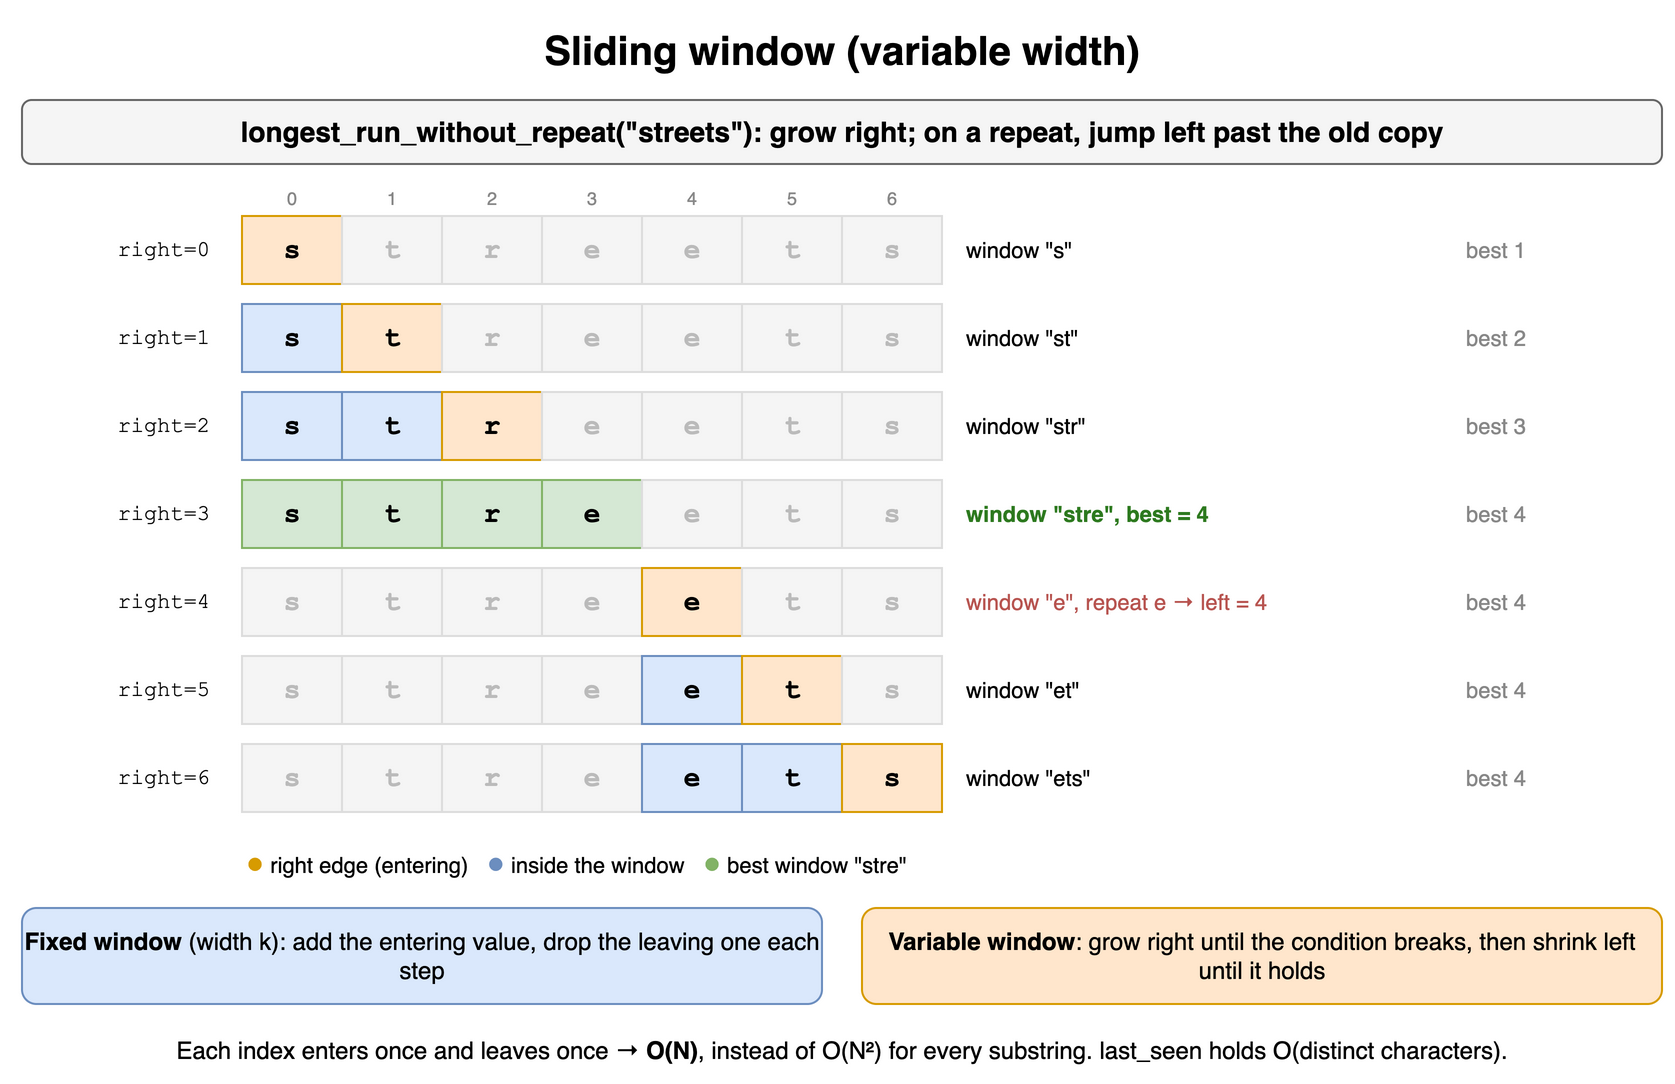

The diagram above was exported from draw.io. Its source (the exported page's mxGraphModel, read from the mxfile embedded in the PNG):
<mxGraphModel dx="900" dy="552" grid="1" gridSize="10" guides="1" tooltips="1" connect="1" arrows="1" fold="1" page="1" pageScale="1" pageWidth="900" pageHeight="552" math="0" shadow="0">
  <root>
    <mxCell id="0" />
    <mxCell id="1" parent="0" />
    <mxCell id="c12c1" value="Sliding window (variable width)" style="text;html=1;align=center;verticalAlign=middle;whiteSpace=wrap;fontSize=20;fontStyle=1;" vertex="1" parent="1">
      <mxGeometry x="40" y="10" width="820" height="30" as="geometry" />
    </mxCell>
    <mxCell id="c12c2" value="longest_run_without_repeat(&quot;streets&quot;): grow right; on a repeat, jump left past the old copy" style="rounded=1;whiteSpace=wrap;html=1;fillColor=#f5f5f5;strokeColor=#666666;fontStyle=1;fontSize=14;" vertex="1" parent="1">
      <mxGeometry x="40" y="50" width="820" height="32" as="geometry" />
    </mxCell>
    <mxCell id="c12c3" value="0" style="text;html=1;align=center;verticalAlign=middle;whiteSpace=wrap;fontSize=9;fontColor=#888888;" vertex="1" parent="1">
      <mxGeometry x="150" y="92" width="50" height="14" as="geometry" />
    </mxCell>
    <mxCell id="c12c4" value="1" style="text;html=1;align=center;verticalAlign=middle;whiteSpace=wrap;fontSize=9;fontColor=#888888;" vertex="1" parent="1">
      <mxGeometry x="200" y="92" width="50" height="14" as="geometry" />
    </mxCell>
    <mxCell id="c12c5" value="2" style="text;html=1;align=center;verticalAlign=middle;whiteSpace=wrap;fontSize=9;fontColor=#888888;" vertex="1" parent="1">
      <mxGeometry x="250" y="92" width="50" height="14" as="geometry" />
    </mxCell>
    <mxCell id="c12c6" value="3" style="text;html=1;align=center;verticalAlign=middle;whiteSpace=wrap;fontSize=9;fontColor=#888888;" vertex="1" parent="1">
      <mxGeometry x="300" y="92" width="50" height="14" as="geometry" />
    </mxCell>
    <mxCell id="c12c7" value="4" style="text;html=1;align=center;verticalAlign=middle;whiteSpace=wrap;fontSize=9;fontColor=#888888;" vertex="1" parent="1">
      <mxGeometry x="350" y="92" width="50" height="14" as="geometry" />
    </mxCell>
    <mxCell id="c12c8" value="5" style="text;html=1;align=center;verticalAlign=middle;whiteSpace=wrap;fontSize=9;fontColor=#888888;" vertex="1" parent="1">
      <mxGeometry x="400" y="92" width="50" height="14" as="geometry" />
    </mxCell>
    <mxCell id="c12c9" value="6" style="text;html=1;align=center;verticalAlign=middle;whiteSpace=wrap;fontSize=9;fontColor=#888888;" vertex="1" parent="1">
      <mxGeometry x="450" y="92" width="50" height="14" as="geometry" />
    </mxCell>
    <mxCell id="c12c10" value="s" style="rounded=0;whiteSpace=wrap;html=1;fontStyle=1;fontSize=14;fillColor=#ffe6cc;strokeColor=#d79b00;fontFamily=Courier New;" vertex="1" parent="1">
      <mxGeometry x="150" y="108" width="50" height="34" as="geometry" />
    </mxCell>
    <mxCell id="c12c11" value="t" style="rounded=0;whiteSpace=wrap;html=1;fillColor=#f5f5f5;strokeColor=#dddddd;fontColor=#bbbbbb;fontStyle=1;fontSize=14;fontFamily=Courier New;" vertex="1" parent="1">
      <mxGeometry x="200" y="108" width="50" height="34" as="geometry" />
    </mxCell>
    <mxCell id="c12c12" value="r" style="rounded=0;whiteSpace=wrap;html=1;fillColor=#f5f5f5;strokeColor=#dddddd;fontColor=#bbbbbb;fontStyle=1;fontSize=14;fontFamily=Courier New;" vertex="1" parent="1">
      <mxGeometry x="250" y="108" width="50" height="34" as="geometry" />
    </mxCell>
    <mxCell id="c12c13" value="e" style="rounded=0;whiteSpace=wrap;html=1;fillColor=#f5f5f5;strokeColor=#dddddd;fontColor=#bbbbbb;fontStyle=1;fontSize=14;fontFamily=Courier New;" vertex="1" parent="1">
      <mxGeometry x="300" y="108" width="50" height="34" as="geometry" />
    </mxCell>
    <mxCell id="c12c14" value="e" style="rounded=0;whiteSpace=wrap;html=1;fillColor=#f5f5f5;strokeColor=#dddddd;fontColor=#bbbbbb;fontStyle=1;fontSize=14;fontFamily=Courier New;" vertex="1" parent="1">
      <mxGeometry x="350" y="108" width="50" height="34" as="geometry" />
    </mxCell>
    <mxCell id="c12c15" value="t" style="rounded=0;whiteSpace=wrap;html=1;fillColor=#f5f5f5;strokeColor=#dddddd;fontColor=#bbbbbb;fontStyle=1;fontSize=14;fontFamily=Courier New;" vertex="1" parent="1">
      <mxGeometry x="400" y="108" width="50" height="34" as="geometry" />
    </mxCell>
    <mxCell id="c12c16" value="s" style="rounded=0;whiteSpace=wrap;html=1;fillColor=#f5f5f5;strokeColor=#dddddd;fontColor=#bbbbbb;fontStyle=1;fontSize=14;fontFamily=Courier New;" vertex="1" parent="1">
      <mxGeometry x="450" y="108" width="50" height="34" as="geometry" />
    </mxCell>
    <mxCell id="c12c17" value="right=0" style="text;html=1;align=center;verticalAlign=middle;whiteSpace=wrap;fontSize=11;align=right;fontFamily=Courier New;" vertex="1" parent="1">
      <mxGeometry x="40" y="108" width="96" height="34" as="geometry" />
    </mxCell>
    <mxCell id="c12c18" value="window &quot;s&quot;" style="text;html=1;align=center;verticalAlign=middle;whiteSpace=wrap;fontSize=11;align=left;" vertex="1" parent="1">
      <mxGeometry x="510" y="108" width="240" height="34" as="geometry" />
    </mxCell>
    <mxCell id="c12c19" value="best 1" style="text;html=1;align=center;verticalAlign=middle;whiteSpace=wrap;fontSize=11;align=left;fontColor=#888888;" vertex="1" parent="1">
      <mxGeometry x="760" y="108" width="80" height="34" as="geometry" />
    </mxCell>
    <mxCell id="c12c20" value="s" style="rounded=0;whiteSpace=wrap;html=1;fontStyle=1;fontSize=14;fillColor=#dae8fc;strokeColor=#6c8ebf;fontFamily=Courier New;" vertex="1" parent="1">
      <mxGeometry x="150" y="152" width="50" height="34" as="geometry" />
    </mxCell>
    <mxCell id="c12c21" value="t" style="rounded=0;whiteSpace=wrap;html=1;fontStyle=1;fontSize=14;fillColor=#ffe6cc;strokeColor=#d79b00;fontFamily=Courier New;" vertex="1" parent="1">
      <mxGeometry x="200" y="152" width="50" height="34" as="geometry" />
    </mxCell>
    <mxCell id="c12c22" value="r" style="rounded=0;whiteSpace=wrap;html=1;fillColor=#f5f5f5;strokeColor=#dddddd;fontColor=#bbbbbb;fontStyle=1;fontSize=14;fontFamily=Courier New;" vertex="1" parent="1">
      <mxGeometry x="250" y="152" width="50" height="34" as="geometry" />
    </mxCell>
    <mxCell id="c12c23" value="e" style="rounded=0;whiteSpace=wrap;html=1;fillColor=#f5f5f5;strokeColor=#dddddd;fontColor=#bbbbbb;fontStyle=1;fontSize=14;fontFamily=Courier New;" vertex="1" parent="1">
      <mxGeometry x="300" y="152" width="50" height="34" as="geometry" />
    </mxCell>
    <mxCell id="c12c24" value="e" style="rounded=0;whiteSpace=wrap;html=1;fillColor=#f5f5f5;strokeColor=#dddddd;fontColor=#bbbbbb;fontStyle=1;fontSize=14;fontFamily=Courier New;" vertex="1" parent="1">
      <mxGeometry x="350" y="152" width="50" height="34" as="geometry" />
    </mxCell>
    <mxCell id="c12c25" value="t" style="rounded=0;whiteSpace=wrap;html=1;fillColor=#f5f5f5;strokeColor=#dddddd;fontColor=#bbbbbb;fontStyle=1;fontSize=14;fontFamily=Courier New;" vertex="1" parent="1">
      <mxGeometry x="400" y="152" width="50" height="34" as="geometry" />
    </mxCell>
    <mxCell id="c12c26" value="s" style="rounded=0;whiteSpace=wrap;html=1;fillColor=#f5f5f5;strokeColor=#dddddd;fontColor=#bbbbbb;fontStyle=1;fontSize=14;fontFamily=Courier New;" vertex="1" parent="1">
      <mxGeometry x="450" y="152" width="50" height="34" as="geometry" />
    </mxCell>
    <mxCell id="c12c27" value="right=1" style="text;html=1;align=center;verticalAlign=middle;whiteSpace=wrap;fontSize=11;align=right;fontFamily=Courier New;" vertex="1" parent="1">
      <mxGeometry x="40" y="152" width="96" height="34" as="geometry" />
    </mxCell>
    <mxCell id="c12c28" value="window &quot;st&quot;" style="text;html=1;align=center;verticalAlign=middle;whiteSpace=wrap;fontSize=11;align=left;" vertex="1" parent="1">
      <mxGeometry x="510" y="152" width="240" height="34" as="geometry" />
    </mxCell>
    <mxCell id="c12c29" value="best 2" style="text;html=1;align=center;verticalAlign=middle;whiteSpace=wrap;fontSize=11;align=left;fontColor=#888888;" vertex="1" parent="1">
      <mxGeometry x="760" y="152" width="80" height="34" as="geometry" />
    </mxCell>
    <mxCell id="c12c30" value="s" style="rounded=0;whiteSpace=wrap;html=1;fontStyle=1;fontSize=14;fillColor=#dae8fc;strokeColor=#6c8ebf;fontFamily=Courier New;" vertex="1" parent="1">
      <mxGeometry x="150" y="196" width="50" height="34" as="geometry" />
    </mxCell>
    <mxCell id="c12c31" value="t" style="rounded=0;whiteSpace=wrap;html=1;fontStyle=1;fontSize=14;fillColor=#dae8fc;strokeColor=#6c8ebf;fontFamily=Courier New;" vertex="1" parent="1">
      <mxGeometry x="200" y="196" width="50" height="34" as="geometry" />
    </mxCell>
    <mxCell id="c12c32" value="r" style="rounded=0;whiteSpace=wrap;html=1;fontStyle=1;fontSize=14;fillColor=#ffe6cc;strokeColor=#d79b00;fontFamily=Courier New;" vertex="1" parent="1">
      <mxGeometry x="250" y="196" width="50" height="34" as="geometry" />
    </mxCell>
    <mxCell id="c12c33" value="e" style="rounded=0;whiteSpace=wrap;html=1;fillColor=#f5f5f5;strokeColor=#dddddd;fontColor=#bbbbbb;fontStyle=1;fontSize=14;fontFamily=Courier New;" vertex="1" parent="1">
      <mxGeometry x="300" y="196" width="50" height="34" as="geometry" />
    </mxCell>
    <mxCell id="c12c34" value="e" style="rounded=0;whiteSpace=wrap;html=1;fillColor=#f5f5f5;strokeColor=#dddddd;fontColor=#bbbbbb;fontStyle=1;fontSize=14;fontFamily=Courier New;" vertex="1" parent="1">
      <mxGeometry x="350" y="196" width="50" height="34" as="geometry" />
    </mxCell>
    <mxCell id="c12c35" value="t" style="rounded=0;whiteSpace=wrap;html=1;fillColor=#f5f5f5;strokeColor=#dddddd;fontColor=#bbbbbb;fontStyle=1;fontSize=14;fontFamily=Courier New;" vertex="1" parent="1">
      <mxGeometry x="400" y="196" width="50" height="34" as="geometry" />
    </mxCell>
    <mxCell id="c12c36" value="s" style="rounded=0;whiteSpace=wrap;html=1;fillColor=#f5f5f5;strokeColor=#dddddd;fontColor=#bbbbbb;fontStyle=1;fontSize=14;fontFamily=Courier New;" vertex="1" parent="1">
      <mxGeometry x="450" y="196" width="50" height="34" as="geometry" />
    </mxCell>
    <mxCell id="c12c37" value="right=2" style="text;html=1;align=center;verticalAlign=middle;whiteSpace=wrap;fontSize=11;align=right;fontFamily=Courier New;" vertex="1" parent="1">
      <mxGeometry x="40" y="196" width="96" height="34" as="geometry" />
    </mxCell>
    <mxCell id="c12c38" value="window &quot;str&quot;" style="text;html=1;align=center;verticalAlign=middle;whiteSpace=wrap;fontSize=11;align=left;" vertex="1" parent="1">
      <mxGeometry x="510" y="196" width="240" height="34" as="geometry" />
    </mxCell>
    <mxCell id="c12c39" value="best 3" style="text;html=1;align=center;verticalAlign=middle;whiteSpace=wrap;fontSize=11;align=left;fontColor=#888888;" vertex="1" parent="1">
      <mxGeometry x="760" y="196" width="80" height="34" as="geometry" />
    </mxCell>
    <mxCell id="c12c40" value="s" style="rounded=0;whiteSpace=wrap;html=1;fontStyle=1;fontSize=14;fillColor=#d5e8d4;strokeColor=#82b366;fontFamily=Courier New;" vertex="1" parent="1">
      <mxGeometry x="150" y="240" width="50" height="34" as="geometry" />
    </mxCell>
    <mxCell id="c12c41" value="t" style="rounded=0;whiteSpace=wrap;html=1;fontStyle=1;fontSize=14;fillColor=#d5e8d4;strokeColor=#82b366;fontFamily=Courier New;" vertex="1" parent="1">
      <mxGeometry x="200" y="240" width="50" height="34" as="geometry" />
    </mxCell>
    <mxCell id="c12c42" value="r" style="rounded=0;whiteSpace=wrap;html=1;fontStyle=1;fontSize=14;fillColor=#d5e8d4;strokeColor=#82b366;fontFamily=Courier New;" vertex="1" parent="1">
      <mxGeometry x="250" y="240" width="50" height="34" as="geometry" />
    </mxCell>
    <mxCell id="c12c43" value="e" style="rounded=0;whiteSpace=wrap;html=1;fontStyle=1;fontSize=14;fillColor=#d5e8d4;strokeColor=#82b366;fontFamily=Courier New;" vertex="1" parent="1">
      <mxGeometry x="300" y="240" width="50" height="34" as="geometry" />
    </mxCell>
    <mxCell id="c12c44" value="e" style="rounded=0;whiteSpace=wrap;html=1;fillColor=#f5f5f5;strokeColor=#dddddd;fontColor=#bbbbbb;fontStyle=1;fontSize=14;fontFamily=Courier New;" vertex="1" parent="1">
      <mxGeometry x="350" y="240" width="50" height="34" as="geometry" />
    </mxCell>
    <mxCell id="c12c45" value="t" style="rounded=0;whiteSpace=wrap;html=1;fillColor=#f5f5f5;strokeColor=#dddddd;fontColor=#bbbbbb;fontStyle=1;fontSize=14;fontFamily=Courier New;" vertex="1" parent="1">
      <mxGeometry x="400" y="240" width="50" height="34" as="geometry" />
    </mxCell>
    <mxCell id="c12c46" value="s" style="rounded=0;whiteSpace=wrap;html=1;fillColor=#f5f5f5;strokeColor=#dddddd;fontColor=#bbbbbb;fontStyle=1;fontSize=14;fontFamily=Courier New;" vertex="1" parent="1">
      <mxGeometry x="450" y="240" width="50" height="34" as="geometry" />
    </mxCell>
    <mxCell id="c12c47" value="right=3" style="text;html=1;align=center;verticalAlign=middle;whiteSpace=wrap;fontSize=11;align=right;fontFamily=Courier New;" vertex="1" parent="1">
      <mxGeometry x="40" y="240" width="96" height="34" as="geometry" />
    </mxCell>
    <mxCell id="c12c48" value="window &quot;stre&quot;, best = 4" style="text;html=1;align=center;verticalAlign=middle;whiteSpace=wrap;fontSize=11;align=left;fontColor=#2d7a1f;fontStyle=1;" vertex="1" parent="1">
      <mxGeometry x="510" y="240" width="240" height="34" as="geometry" />
    </mxCell>
    <mxCell id="c12c49" value="best 4" style="text;html=1;align=center;verticalAlign=middle;whiteSpace=wrap;fontSize=11;align=left;fontColor=#888888;" vertex="1" parent="1">
      <mxGeometry x="760" y="240" width="80" height="34" as="geometry" />
    </mxCell>
    <mxCell id="c12c50" value="s" style="rounded=0;whiteSpace=wrap;html=1;fillColor=#f5f5f5;strokeColor=#dddddd;fontColor=#bbbbbb;fontStyle=1;fontSize=14;fontFamily=Courier New;" vertex="1" parent="1">
      <mxGeometry x="150" y="284" width="50" height="34" as="geometry" />
    </mxCell>
    <mxCell id="c12c51" value="t" style="rounded=0;whiteSpace=wrap;html=1;fillColor=#f5f5f5;strokeColor=#dddddd;fontColor=#bbbbbb;fontStyle=1;fontSize=14;fontFamily=Courier New;" vertex="1" parent="1">
      <mxGeometry x="200" y="284" width="50" height="34" as="geometry" />
    </mxCell>
    <mxCell id="c12c52" value="r" style="rounded=0;whiteSpace=wrap;html=1;fillColor=#f5f5f5;strokeColor=#dddddd;fontColor=#bbbbbb;fontStyle=1;fontSize=14;fontFamily=Courier New;" vertex="1" parent="1">
      <mxGeometry x="250" y="284" width="50" height="34" as="geometry" />
    </mxCell>
    <mxCell id="c12c53" value="e" style="rounded=0;whiteSpace=wrap;html=1;fillColor=#f5f5f5;strokeColor=#dddddd;fontColor=#bbbbbb;fontStyle=1;fontSize=14;fontFamily=Courier New;" vertex="1" parent="1">
      <mxGeometry x="300" y="284" width="50" height="34" as="geometry" />
    </mxCell>
    <mxCell id="c12c54" value="e" style="rounded=0;whiteSpace=wrap;html=1;fontStyle=1;fontSize=14;fillColor=#ffe6cc;strokeColor=#d79b00;fontFamily=Courier New;" vertex="1" parent="1">
      <mxGeometry x="350" y="284" width="50" height="34" as="geometry" />
    </mxCell>
    <mxCell id="c12c55" value="t" style="rounded=0;whiteSpace=wrap;html=1;fillColor=#f5f5f5;strokeColor=#dddddd;fontColor=#bbbbbb;fontStyle=1;fontSize=14;fontFamily=Courier New;" vertex="1" parent="1">
      <mxGeometry x="400" y="284" width="50" height="34" as="geometry" />
    </mxCell>
    <mxCell id="c12c56" value="s" style="rounded=0;whiteSpace=wrap;html=1;fillColor=#f5f5f5;strokeColor=#dddddd;fontColor=#bbbbbb;fontStyle=1;fontSize=14;fontFamily=Courier New;" vertex="1" parent="1">
      <mxGeometry x="450" y="284" width="50" height="34" as="geometry" />
    </mxCell>
    <mxCell id="c12c57" value="right=4" style="text;html=1;align=center;verticalAlign=middle;whiteSpace=wrap;fontSize=11;align=right;fontFamily=Courier New;" vertex="1" parent="1">
      <mxGeometry x="40" y="284" width="96" height="34" as="geometry" />
    </mxCell>
    <mxCell id="c12c58" value="window &quot;e&quot;, repeat e → left = 4" style="text;html=1;align=center;verticalAlign=middle;whiteSpace=wrap;fontSize=11;align=left;fontColor=#b85450;" vertex="1" parent="1">
      <mxGeometry x="510" y="284" width="240" height="34" as="geometry" />
    </mxCell>
    <mxCell id="c12c59" value="best 4" style="text;html=1;align=center;verticalAlign=middle;whiteSpace=wrap;fontSize=11;align=left;fontColor=#888888;" vertex="1" parent="1">
      <mxGeometry x="760" y="284" width="80" height="34" as="geometry" />
    </mxCell>
    <mxCell id="c12c60" value="s" style="rounded=0;whiteSpace=wrap;html=1;fillColor=#f5f5f5;strokeColor=#dddddd;fontColor=#bbbbbb;fontStyle=1;fontSize=14;fontFamily=Courier New;" vertex="1" parent="1">
      <mxGeometry x="150" y="328" width="50" height="34" as="geometry" />
    </mxCell>
    <mxCell id="c12c61" value="t" style="rounded=0;whiteSpace=wrap;html=1;fillColor=#f5f5f5;strokeColor=#dddddd;fontColor=#bbbbbb;fontStyle=1;fontSize=14;fontFamily=Courier New;" vertex="1" parent="1">
      <mxGeometry x="200" y="328" width="50" height="34" as="geometry" />
    </mxCell>
    <mxCell id="c12c62" value="r" style="rounded=0;whiteSpace=wrap;html=1;fillColor=#f5f5f5;strokeColor=#dddddd;fontColor=#bbbbbb;fontStyle=1;fontSize=14;fontFamily=Courier New;" vertex="1" parent="1">
      <mxGeometry x="250" y="328" width="50" height="34" as="geometry" />
    </mxCell>
    <mxCell id="c12c63" value="e" style="rounded=0;whiteSpace=wrap;html=1;fillColor=#f5f5f5;strokeColor=#dddddd;fontColor=#bbbbbb;fontStyle=1;fontSize=14;fontFamily=Courier New;" vertex="1" parent="1">
      <mxGeometry x="300" y="328" width="50" height="34" as="geometry" />
    </mxCell>
    <mxCell id="c12c64" value="e" style="rounded=0;whiteSpace=wrap;html=1;fontStyle=1;fontSize=14;fillColor=#dae8fc;strokeColor=#6c8ebf;fontFamily=Courier New;" vertex="1" parent="1">
      <mxGeometry x="350" y="328" width="50" height="34" as="geometry" />
    </mxCell>
    <mxCell id="c12c65" value="t" style="rounded=0;whiteSpace=wrap;html=1;fontStyle=1;fontSize=14;fillColor=#ffe6cc;strokeColor=#d79b00;fontFamily=Courier New;" vertex="1" parent="1">
      <mxGeometry x="400" y="328" width="50" height="34" as="geometry" />
    </mxCell>
    <mxCell id="c12c66" value="s" style="rounded=0;whiteSpace=wrap;html=1;fillColor=#f5f5f5;strokeColor=#dddddd;fontColor=#bbbbbb;fontStyle=1;fontSize=14;fontFamily=Courier New;" vertex="1" parent="1">
      <mxGeometry x="450" y="328" width="50" height="34" as="geometry" />
    </mxCell>
    <mxCell id="c12c67" value="right=5" style="text;html=1;align=center;verticalAlign=middle;whiteSpace=wrap;fontSize=11;align=right;fontFamily=Courier New;" vertex="1" parent="1">
      <mxGeometry x="40" y="328" width="96" height="34" as="geometry" />
    </mxCell>
    <mxCell id="c12c68" value="window &quot;et&quot;" style="text;html=1;align=center;verticalAlign=middle;whiteSpace=wrap;fontSize=11;align=left;" vertex="1" parent="1">
      <mxGeometry x="510" y="328" width="240" height="34" as="geometry" />
    </mxCell>
    <mxCell id="c12c69" value="best 4" style="text;html=1;align=center;verticalAlign=middle;whiteSpace=wrap;fontSize=11;align=left;fontColor=#888888;" vertex="1" parent="1">
      <mxGeometry x="760" y="328" width="80" height="34" as="geometry" />
    </mxCell>
    <mxCell id="c12c70" value="s" style="rounded=0;whiteSpace=wrap;html=1;fillColor=#f5f5f5;strokeColor=#dddddd;fontColor=#bbbbbb;fontStyle=1;fontSize=14;fontFamily=Courier New;" vertex="1" parent="1">
      <mxGeometry x="150" y="372" width="50" height="34" as="geometry" />
    </mxCell>
    <mxCell id="c12c71" value="t" style="rounded=0;whiteSpace=wrap;html=1;fillColor=#f5f5f5;strokeColor=#dddddd;fontColor=#bbbbbb;fontStyle=1;fontSize=14;fontFamily=Courier New;" vertex="1" parent="1">
      <mxGeometry x="200" y="372" width="50" height="34" as="geometry" />
    </mxCell>
    <mxCell id="c12c72" value="r" style="rounded=0;whiteSpace=wrap;html=1;fillColor=#f5f5f5;strokeColor=#dddddd;fontColor=#bbbbbb;fontStyle=1;fontSize=14;fontFamily=Courier New;" vertex="1" parent="1">
      <mxGeometry x="250" y="372" width="50" height="34" as="geometry" />
    </mxCell>
    <mxCell id="c12c73" value="e" style="rounded=0;whiteSpace=wrap;html=1;fillColor=#f5f5f5;strokeColor=#dddddd;fontColor=#bbbbbb;fontStyle=1;fontSize=14;fontFamily=Courier New;" vertex="1" parent="1">
      <mxGeometry x="300" y="372" width="50" height="34" as="geometry" />
    </mxCell>
    <mxCell id="c12c74" value="e" style="rounded=0;whiteSpace=wrap;html=1;fontStyle=1;fontSize=14;fillColor=#dae8fc;strokeColor=#6c8ebf;fontFamily=Courier New;" vertex="1" parent="1">
      <mxGeometry x="350" y="372" width="50" height="34" as="geometry" />
    </mxCell>
    <mxCell id="c12c75" value="t" style="rounded=0;whiteSpace=wrap;html=1;fontStyle=1;fontSize=14;fillColor=#dae8fc;strokeColor=#6c8ebf;fontFamily=Courier New;" vertex="1" parent="1">
      <mxGeometry x="400" y="372" width="50" height="34" as="geometry" />
    </mxCell>
    <mxCell id="c12c76" value="s" style="rounded=0;whiteSpace=wrap;html=1;fontStyle=1;fontSize=14;fillColor=#ffe6cc;strokeColor=#d79b00;fontFamily=Courier New;" vertex="1" parent="1">
      <mxGeometry x="450" y="372" width="50" height="34" as="geometry" />
    </mxCell>
    <mxCell id="c12c77" value="right=6" style="text;html=1;align=center;verticalAlign=middle;whiteSpace=wrap;fontSize=11;align=right;fontFamily=Courier New;" vertex="1" parent="1">
      <mxGeometry x="40" y="372" width="96" height="34" as="geometry" />
    </mxCell>
    <mxCell id="c12c78" value="window &quot;ets&quot;" style="text;html=1;align=center;verticalAlign=middle;whiteSpace=wrap;fontSize=11;align=left;" vertex="1" parent="1">
      <mxGeometry x="510" y="372" width="240" height="34" as="geometry" />
    </mxCell>
    <mxCell id="c12c79" value="best 4" style="text;html=1;align=center;verticalAlign=middle;whiteSpace=wrap;fontSize=11;align=left;fontColor=#888888;" vertex="1" parent="1">
      <mxGeometry x="760" y="372" width="80" height="34" as="geometry" />
    </mxCell>
    <mxCell id="c12c80" value="&lt;font color='#d79b00' style='font-size:15px'&gt;●&lt;/font&gt; right edge (entering) &amp;nbsp; &lt;font color='#6c8ebf' style='font-size:15px'&gt;●&lt;/font&gt; inside the window &amp;nbsp; &lt;font color='#82b366' style='font-size:15px'&gt;●&lt;/font&gt; best window &quot;stre&quot;" style="text;html=1;align=center;verticalAlign=middle;whiteSpace=wrap;fontSize=11;align=left;" vertex="1" parent="1">
      <mxGeometry x="150" y="422" width="600" height="18" as="geometry" />
    </mxCell>
    <mxCell id="c12c81" value="&lt;b&gt;Fixed window&lt;/b&gt; (width k): add the entering value, drop the leaving one each step" style="rounded=1;whiteSpace=wrap;html=1;fillColor=#dae8fc;strokeColor=#6c8ebf;fontSize=12;" vertex="1" parent="1">
      <mxGeometry x="40" y="454" width="400" height="48" as="geometry" />
    </mxCell>
    <mxCell id="c12c82" value="&lt;b&gt;Variable window&lt;/b&gt;: grow right until the condition breaks, then shrink left until it holds" style="rounded=1;whiteSpace=wrap;html=1;fillColor=#ffe6cc;strokeColor=#d79b00;fontSize=12;" vertex="1" parent="1">
      <mxGeometry x="460" y="454" width="400" height="48" as="geometry" />
    </mxCell>
    <mxCell id="c12c83" value="Each index enters once and leaves once → &lt;b&gt;O(N)&lt;/b&gt;, instead of O(N²) for every substring. last_seen holds O(distinct characters)." style="text;html=1;align=center;verticalAlign=middle;whiteSpace=wrap;fontSize=12;" vertex="1" parent="1">
      <mxGeometry x="40" y="514" width="820" height="22" as="geometry" />
    </mxCell>
  </root>
</mxGraphModel>